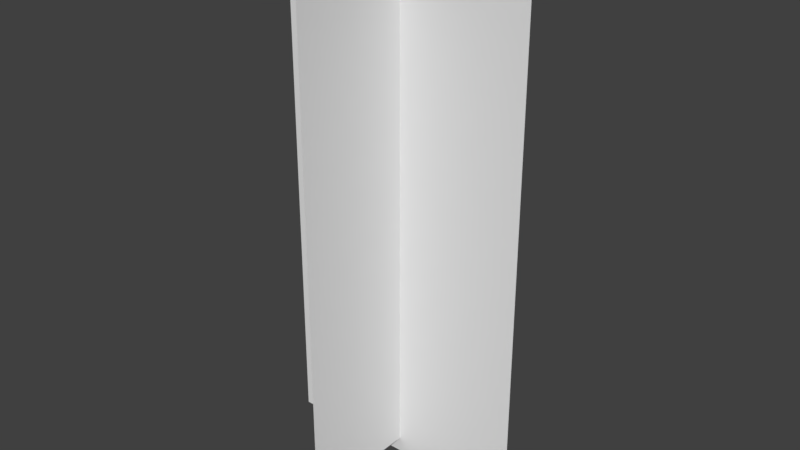# Source: TreeBambooLeaves.blend  (saved by Blender 2.79.0; exported with 4.5.12 LTS)
import bpy
from mathutils import Matrix  # noqa: F401  (used for matrix-valued properties, if any)

bpy.ops.wm.read_factory_settings(use_empty=True)
scene = bpy.context.scene
scene.name = 'Scene'

# ---- collections
col_collection_1 = bpy.data.collections.new('Collection 1'); scene.collection.children.link(col_collection_1)

# ---- world
world_world = bpy.data.worlds.new('World'); scene.world = world_world
world_world.color = (0.05088, 0.05088, 0.05088)
world_world.use_sun_shadow = False
world_world.sun_shadow_jitter_overblur = 0.0
world_world.cycles.sampling_method = 'MANUAL'

# ---- meshes
me_plane_007 = bpy.data.meshes.new('Plane.007')
me_plane_007.from_pydata([(-1.905, 1.665e-07, 15.08), (1.905, 1.665e-07, 15.08), (-1.905, -1.665e-07, 7.459), (1.905, -1.665e-07, 7.459), (-4.266e-07, -1.789, 14.85), (-2.133e-07, 1.789, 14.85), (2.133e-07, -1.789, 7.69), (4.266e-07, 1.789, 7.69)], [], [(0, 1, 3, 2), (4, 5, 7, 6)])
_uv = me_plane_007.uv_layers.new(name='UVMap')
_uv.uv.foreach_set('vector', [0.006609, 0.8165, 0.05793, 0.8165, 0.05793, 0.6867, 0.006609, 0.6867, 0.006609, 0.8165, 0.05793, 0.8165, 0.05793, 0.6867, 0.006609, 0.6867])
me_plane_007.use_remesh_preserve_volume = False
me_plane_007.use_remesh_preserve_attributes = False
me_plane_007.use_mirror_vertex_groups = False
me_plane_007.update()

# ---- objects
ob_plane_007 = bpy.data.objects.new('Plane.007', me_plane_007)

# ---- transforms, parenting, visibility, modifiers, constraints
ob_plane_007.location = (-4.26, -3.017, 0.0)
ob_plane_007.lineart.crease_threshold = 0.0

# ---- collection membership
col_collection_1.objects.link(ob_plane_007)

# ---- scene / render settings (as saved in the file)
scene.frame_start = 1; scene.frame_end = 250; scene.frame_set(30)
scene.render.engine = 'BLENDER_EEVEE_NEXT'
scene.render.resolution_percentage = 50
scene.render.dither_intensity = 0.0
scene.cycles.use_denoising = False
scene.cycles.samples = 128
scene.cycles.sampling_pattern = 'TABULATED_SOBOL'
scene.cycles.use_adaptive_sampling = False
scene.cycles.use_light_tree = False
scene.cycles.blur_glossy = 0.0
scene.cycles.sample_clamp_indirect = 0.0
scene.view_settings.view_transform = 'Standard'
bpy.context.view_layer.update()

# ---- added for rendering (the .blend has no active camera and no usable light): camera, sun
cam_auto = bpy.data.cameras.new('AutoCamera')
cam_auto.lens = 50.0
cam_auto.sensor_width = 36.0
cam_auto.clip_end = 1000.0
ob_auto_camera = bpy.data.objects.new('AutoCamera', cam_auto)
scene.collection.objects.link(ob_auto_camera)
ob_auto_camera.location = (4.28932, -13.2754, 18.1076)
ob_auto_camera.rotation_euler = (1.09748, -7.21219e-08, 0.694738)
scene.camera = ob_auto_camera
light_auto_sun = bpy.data.lights.new('AutoSun', 'SUN')
light_auto_sun.energy = 3.0
light_auto_sun.angle = 0.0523599
ob_auto_sun = bpy.data.objects.new('AutoSun', light_auto_sun)
scene.collection.objects.link(ob_auto_sun)
ob_auto_sun.rotation_euler = (0.872665, 0.174533, 0.523599)
bpy.context.view_layer.update()
